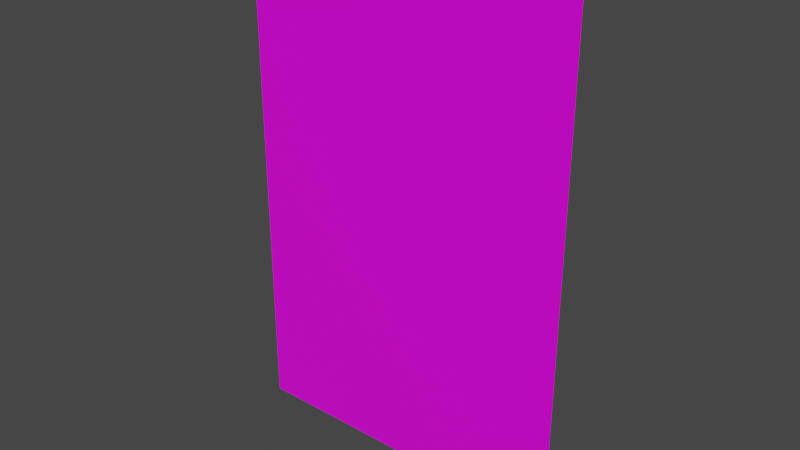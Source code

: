 # Source: header_directives.test.blend  (saved by Blender 2.80.75; exported with 4.5.12 LTS)
import bpy
from mathutils import Matrix  # noqa: F401  (used for matrix-valued properties, if any)

bpy.ops.wm.read_factory_settings(use_empty=True)
scene = bpy.context.scene
scene.name = 'Scene'

# ---- collections
col_header_directives = bpy.data.collections.new('header_directives'); scene.collection.children.link(col_header_directives)
col_0 = bpy.data.collections.new('0'); col_header_directives.children.link(col_0)

# ---- images (referenced by path relative to the original .blend; pixels are not part of the script)
import os
ASSET_DIR = os.environ.get("B2B_ASSET_DIR", "")  # directory of the original .blend (textures are referenced by path, not embedded)
HERE = os.path.dirname(os.path.abspath(__file__))  # packed textures are extracted next to this script under _unpacked/

def load_image(name, relpath, width, height, colorspace="sRGB"):
    """Load a texture the original file referenced (path relative to the .blend, or extracted next to this script)."""
    p = next((c for c in (os.path.join(HERE, relpath), os.path.join(ASSET_DIR, relpath)) if relpath and os.path.exists(c)), "")
    if p:
        img = bpy.data.images.load(p, check_existing=True)
        img.name = name
    else:  # same state as the original file: an image datablock whose file is absent (Cycles renders it pink)
        img = bpy.data.images.new(name, width, height)
        img.source = "FILE"
        img.filepath = "//" + (relpath or name)
    img.colorspace_settings.name = colorspace
    return img
img_test_trees_png_001 = load_image('test_trees.png.001', 'test_trees.png', 1024, 1024, 'sRGB')

# ---- materials (node trees are filled in below, after node groups)
mat_material_001 = bpy.data.materials.new('Material.001')
mat_material_001.alpha_threshold = 0.0
mat_material_001.use_transparent_shadow = False
mat_material_001.line_color = (0.0, 0.0, 0.0, 1.0)

# ---- material node trees
mat_material_001.use_nodes = True; mat_material_001.node_tree.nodes.clear()
_N = mat_material_001.node_tree.nodes; _L = mat_material_001.node_tree.links
n0 = _N.new('ShaderNodeOutputMaterial'); n0.name = 'Material Output'; n0.location = (300, 300)
n1 = _N.new('ShaderNodeBsdfPrincipled'); n1.name = 'Principled BSDF'; n1.location = (10, 300)
n1.distribution = 'GGX'
n1.subsurface_method = 'BURLEY'
n1.inputs[2].default_value = 0.4
n1.inputs[3].default_value = 1.45
n1.inputs[27].default_value = (0.0, 0.0, 0.0, 1.0)
n1.inputs[28].default_value = 1.0
n2 = _N.new('ShaderNodeTexImage'); n2.name = 'Image Texture'; n2.location = (-280, 278)
n2.image = img_test_trees_png_001
_L.new(n1.outputs[0], n0.inputs[0])
_L.new(n2.outputs[0], n1.inputs[0])
_L.new(n2.outputs[1], n1.inputs[4])
n0.is_active_output = True

# ---- world
world_world = bpy.data.worlds.new('World'); scene.world = world_world
world_world.use_nodes = True; world_world.node_tree.nodes.clear()
_N = world_world.node_tree.nodes; _L = world_world.node_tree.links
n0 = _N.new('ShaderNodeOutputWorld'); n0.name = 'World Output'; n0.location = (300, 300)
n1 = _N.new('ShaderNodeBackground'); n1.name = 'Background'; n1.location = (10, 300)
n1.inputs[0].default_value = (0.05088, 0.05088, 0.05088, 1.0)
_L.new(n1.outputs[0], n0.inputs[0])
n0.is_active_output = True
world_world.color = (0.05088, 0.05088, 0.05088)
world_world.use_sun_shadow = False
world_world.sun_shadow_jitter_overblur = 0.0

# ---- meshes
me_plane = bpy.data.meshes.new('Plane')
me_plane.from_pydata([(-1.0, -1.0, 0.0), (1.0, -1.0, 0.0), (-1.0, 2.0, 7.55e-08), (1.0, 2.0, 7.55e-08)], [], [(0, 1, 3, 2)])
_uv = me_plane.uv_layers.new(name='UVMap')
_uv.uv.foreach_set('vector', [0.0, 0.75, 0.1992, 0.75, 0.1992, 1.0, 0.0, 1.0])
me_plane.materials.append(mat_material_001)
me_plane.use_remesh_preserve_volume = False
me_plane.use_remesh_preserve_attributes = False
me_plane.use_mirror_vertex_groups = False
me_plane.update()

# ---- objects
ob_treewrapper = bpy.data.objects.new('TreeWrapper', None)
ob_vert = bpy.data.objects.new('vert', me_plane)

# ---- transforms, parenting, visibility, modifiers, constraints
ob_treewrapper.location = (0.0, 0.0, 0.0)
ob_treewrapper.lineart.crease_threshold = 0.0
ob_vert.parent = ob_treewrapper
ob_vert.location = (0.0, 0.0, 1.0)
ob_vert.rotation_euler = (1.571, -0.0, 0.0)
ob_vert.lineart.crease_threshold = 0.0

# ---- collection membership
col_0.objects.link(ob_treewrapper)
col_0.objects.link(ob_vert)

# ---- scene / render settings (as saved in the file)
scene.frame_start = 1; scene.frame_end = 250; scene.frame_set(1)
scene.render.engine = 'BLENDER_EEVEE_NEXT'
scene.cycles.use_denoising = False
scene.cycles.samples = 128
scene.cycles.sampling_pattern = 'TABULATED_SOBOL'
scene.cycles.use_adaptive_sampling = False
scene.cycles.use_light_tree = False
scene.view_settings.view_transform = 'Filmic'
bpy.context.view_layer.update()

# ---- added for rendering (the .blend has no active camera and no usable light): camera, sun
cam_auto = bpy.data.cameras.new('AutoCamera')
cam_auto.lens = 50.0
cam_auto.sensor_width = 36.0
cam_auto.clip_end = 1000.0
ob_auto_camera = bpy.data.objects.new('AutoCamera', cam_auto)
scene.collection.objects.link(ob_auto_camera)
ob_auto_camera.location = (3.33594, -4.00313, 4.16876)
ob_auto_camera.rotation_euler = (1.09748, -7.21219e-08, 0.694738)
scene.camera = ob_auto_camera
light_auto_sun = bpy.data.lights.new('AutoSun', 'SUN')
light_auto_sun.energy = 3.0
light_auto_sun.angle = 0.0523599
ob_auto_sun = bpy.data.objects.new('AutoSun', light_auto_sun)
scene.collection.objects.link(ob_auto_sun)
ob_auto_sun.rotation_euler = (0.872665, 0.174533, 0.523599)
bpy.context.view_layer.update()

